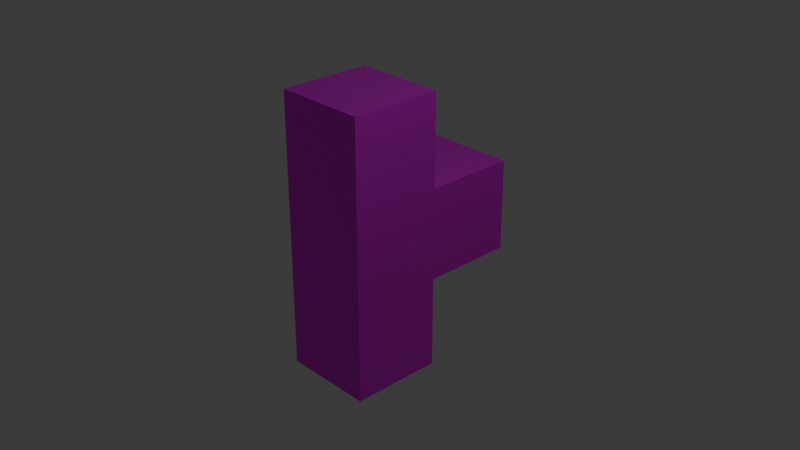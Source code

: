 # Source: TBlock.blend  (saved by Blender 5.1.30; exported with 4.5.12 LTS)
import bpy
from mathutils import Matrix  # noqa: F401  (used for matrix-valued properties, if any)

bpy.ops.wm.read_factory_settings(use_empty=True)
scene = bpy.context.scene
scene.name = 'Scene'

# ---- collections
col_collection = bpy.data.collections.new('Collection'); scene.collection.children.link(col_collection)

# ---- images (referenced by path relative to the original .blend; pixels are not part of the script)
import os
ASSET_DIR = os.environ.get("B2B_ASSET_DIR", "")  # directory of the original .blend (textures are referenced by path, not embedded)
HERE = os.path.dirname(os.path.abspath(__file__))  # packed textures are extracted next to this script under _unpacked/

def load_image(name, relpath, width, height, colorspace="sRGB"):
    """Load a texture the original file referenced (path relative to the .blend, or extracted next to this script)."""
    p = next((c for c in (os.path.join(HERE, relpath), os.path.join(ASSET_DIR, relpath)) if relpath and os.path.exists(c)), "")
    if p:
        img = bpy.data.images.load(p, check_existing=True)
        img.name = name
    else:  # same state as the original file: an image datablock whose file is absent (Cycles renders it pink)
        img = bpy.data.images.new(name, width, height)
        img.source = "FILE"
        img.filepath = "//" + (relpath or name)
    img.colorspace_settings.name = colorspace
    return img
img_test_png = load_image('test.png', 'test.png', 1024, 1024, 'sRGB')

# ---- materials (node trees are filled in below, after node groups)
mat_material_004 = bpy.data.materials.new('Material.004')

# ---- material node trees
mat_material_004.use_nodes = True; mat_material_004.node_tree.nodes.clear()
_N = mat_material_004.node_tree.nodes; _L = mat_material_004.node_tree.links
n0 = _N.new('ShaderNodeBsdfPrincipled'); n0.name = 'Principled BSDF'; n0.location = (-171, 122)
n0.inputs[1].default_value = 1.0
n0.inputs[2].default_value = 0.4782
n0.inputs[3].default_value = 1.0
n1 = _N.new('ShaderNodeOutputMaterial'); n1.name = 'Material Output'; n1.location = (229, 122)
n2 = _N.new('ShaderNodeTexImage'); n2.name = 'Image Texture'; n2.location = (-467, 103)
n2.image = img_test_png
n2.interpolation = 'Closest'
n3 = _N.new('ShaderNodeUVMap'); n3.name = 'UV Map'; n3.location = (-671, 41)
n3.uv_map = 'UVMap'
_L.new(n0.outputs[0], n1.inputs[0])
_L.new(n2.outputs[0], n0.inputs[0])
_L.new(n3.outputs[0], n2.inputs[0])
n1.is_active_output = True

# ---- world
world_world = bpy.data.worlds.new('World'); scene.world = world_world
world_world.use_nodes = True; world_world.node_tree.nodes.clear()
_N = world_world.node_tree.nodes; _L = world_world.node_tree.links
n0 = _N.new('ShaderNodeOutputWorld'); n0.name = 'World Output'; n0.location = (200, 100)
n1 = _N.new('ShaderNodeBackground'); n1.name = 'Background'; n1.location = (-200, 100)
n1.inputs[0].default_value = (0.05088, 0.05088, 0.05088, 1.0)
_L.new(n1.outputs[0], n0.inputs[0])
n0.is_active_output = True
world_world.color = (0.05088, 0.05088, 0.05088)
world_world.sun_shadow_jitter_overblur = 0.0

# ---- cameras
cam_camera = bpy.data.cameras.new('Camera')
cam_camera.clip_end = 100.0
cam_camera.ortho_scale = 7.314

# ---- lights
light_light = bpy.data.lights.new('Light', 'POINT')
light_light.energy = 1000.0
light_light.shadow_soft_size = 0.1

# ---- meshes
me_cube = bpy.data.meshes.new('Cube')
me_cube.from_pydata([(1.0, 0.0, -1.0), (1.0, 0.0, -3.0), (1.0, -2.0, -1.0), (1.0, -2.0, -3.0), (-1.0, 0.0, -1.0), (-1.0, 0.0, -3.0), (-1.0, -2.0, -1.0), (-1.0, -2.0, -3.0), (1.0, 2.0, 1.0), (1.0, 2.0, -1.0), (1.0, 0.0, 1.0), (-1.0, 2.0, 1.0), (-1.0, 2.0, -1.0), (-1.0, 0.0, 1.0), (1.0, -2.0, 1.0), (-1.0, -2.0, 1.0), (1.0, 0.0, 3.0), (1.0, -2.0, 3.0), (-1.0, 0.0, 3.0), (-1.0, -2.0, 3.0)], [], [(17, 16, 18), (7, 5, 1), (13, 4, 6), (14, 2, 0), (0, 1, 5), (10, 0, 9), (11, 12, 4), (4, 12, 9), (10, 8, 11), (16, 10, 13), (17, 14, 10), (19, 15, 14), (2, 3, 1), (15, 6, 2), (8, 9, 12), (4, 5, 7), (18, 13, 15), (6, 7, 3), (0, 2, 1), (10, 14, 0), (16, 17, 10), (8, 10, 9), (2, 6, 3), (14, 15, 2), (17, 19, 14), (6, 4, 7), (15, 13, 6), (13, 11, 4), (19, 18, 15), (11, 8, 12), (13, 10, 11), (18, 16, 13), (19, 17, 18), (0, 4, 9), (4, 0, 5), (3, 7, 1)])
_uv = me_cube.uv_layers.new(name='UVMap')
_uv.uv.foreach_set('vector', [0.0, 1.0, 0.0, 0.8333, 0.1667, 0.8333, 0.1667, 0.0, 0.1667, 0.1667, 0.0, 0.1667, 0.5, 0.8333, 0.5, 0.6667, 0.6667, 0.6667, 0.3333, 0.3333, 0.3333, 0.1667, 0.5, 0.1667, 0.0, 0.3333, 0.0, 0.1667, 0.1667, 0.1667, 0.5, 0.3333, 0.5, 0.1667, 0.6667, 0.1667, 0.3333, 0.8333, 0.3333, 0.6667, 0.5, 0.6667, 0.1667, 0.3333, 0.1667, 0.5, 0.0, 0.5, 0.0, 0.6667, 0.0, 0.5, 0.1667, 0.5, 0.0, 0.8333, 0.0, 0.6667, 0.1667, 0.6667, 0.3333, 0.5, 0.3333, 0.3333, 0.5, 0.3333, 0.1667, 0.8333, 0.1667, 0.6667, 0.3333, 0.6667, 0.3333, 0.1667, 0.3333, 0.0, 0.5, 0.0, 0.1667, 0.6667, 0.1667, 0.5, 0.3333, 0.5, 0.3333, 0.8333, 0.1667, 0.8333, 0.1667, 1.0, 0.5, 0.6667, 0.5, 0.5, 0.6667, 0.5, 0.5, 1.0, 0.5, 0.8333, 0.6667, 0.8333, 0.1667, 0.5, 0.1667, 0.3333, 0.3333, 0.3333, 0.5, 0.1667, 0.3333, 0.1667, 0.5, 0.0, 0.5, 0.3333, 0.3333, 0.3333, 0.5, 0.1667, 0.5, 0.5, 0.3333, 0.5, 0.5, 0.3333, 0.6667, 0.3333, 0.5, 0.3333, 0.6667, 0.1667, 0.3333, 0.5, 0.1667, 0.5, 0.3333, 0.3333, 0.3333, 0.6667, 0.1667, 0.6667, 0.3333, 0.5, 0.3333, 0.8333, 0.1667, 0.8333, 0.3333, 0.6667, 0.6667, 0.6667, 0.5, 0.6667, 0.6667, 0.5, 0.6667, 0.8333, 0.5, 0.8333, 0.6667, 0.6667, 0.5, 0.8333, 0.3333, 0.8333, 0.5, 0.6667, 0.6667, 1.0, 0.5, 1.0, 0.6667, 0.8333, 0.3333, 1.0, 0.3333, 0.8333, 0.1667, 1.0, 0.1667, 0.6667, 0.0, 0.6667, 0.1667, 0.5, 0.1667, 0.8333, 0.0, 0.8333, 0.1667, 0.6667, 0.1667, 1.0, 0.0, 1.0, 0.1667, 0.8333, 0.0, 0.3333, 0.1667, 0.3333, 0.0, 0.5, 0.1667, 0.3333, 0.0, 0.3333, 0.1667, 0.1667, 0.0, 0.0, 0.1667, 0.0, 0.0, 0.1667])
me_cube.materials.append(mat_material_004)
me_cube.use_mirror_vertex_groups = False
me_cube.update()

# ---- objects
ob_cube = bpy.data.objects.new('Cube', me_cube)
ob_light = bpy.data.objects.new('Light', light_light)
ob_camera = bpy.data.objects.new('Camera', cam_camera)

# ---- transforms, parenting, visibility, modifiers, constraints
ob_cube.location = (0.0, 0.0, 2.0)
ob_cube.scale = (0.0625, 0.0625, 0.0625)
ob_cube.delta_location = (0.0, 0.0, -2.0)
ob_cube.delta_scale = (8.0, 8.0, 8.0)
ob_cube.lock_rotations_4d = False
ob_cube.empty_display_type = 'ARROWS'
ob_cube.lineart.crease_threshold = 0.0
ob_light.location = (4.076, 1.005, 5.904)
ob_light.rotation_euler = (0.6503, 0.05522, 1.866)
ob_light.lock_rotations_4d = False
ob_light.empty_display_type = 'ARROWS'
ob_light.color = (0.0, 0.0, 0.0, 0.0)
ob_light.lineart.crease_threshold = 0.0
ob_camera.location = (7.359, -6.926, 4.958)
ob_camera.rotation_euler = (1.109, 0.0, 0.8149)
ob_camera.lock_rotations_4d = False
ob_camera.empty_display_type = 'ARROWS'
ob_camera.color = (0.0, 0.0, 0.0, 0.0)
ob_camera.display_type = 'WIRE'
ob_camera.lineart.crease_threshold = 0.0

# ---- collection membership
col_collection.objects.link(ob_cube)
col_collection.objects.link(ob_light)
col_collection.objects.link(ob_camera)

# ---- scene / render settings (as saved in the file)
scene.camera = ob_camera
scene.frame_start = 1; scene.frame_end = 250; scene.frame_set(60)
scene.render.engine = 'BLENDER_EEVEE_NEXT'
scene.render.bake_bias = 0.0
scene.render.bake_samples = 0
scene.cycles.sampling_pattern = 'TABULATED_SOBOL'
scene.eevee.use_volume_custom_range = False
bpy.context.view_layer.update()

